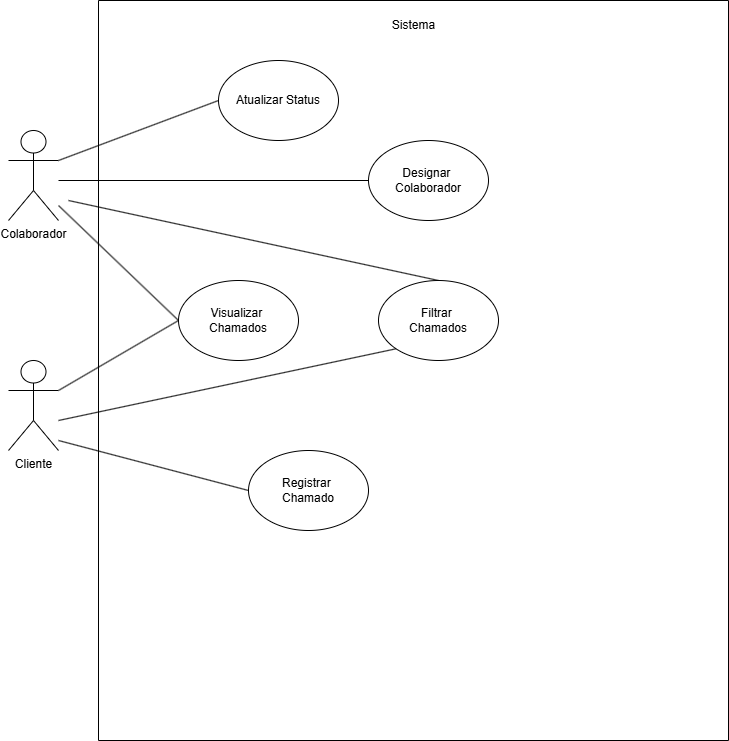

The diagram above was exported from draw.io. Its source (the exported page's mxGraphModel, read from the mxfile embedded in the PNG):
<mxGraphModel dx="1434" dy="780" grid="1" gridSize="10" guides="1" tooltips="1" connect="1" arrows="1" fold="1" page="1" pageScale="1" pageWidth="850" pageHeight="1100" math="0" shadow="0">
  <root>
    <mxCell id="0" />
    <mxCell id="1" parent="0" />
    <mxCell id="8uQgLkFTasSDDYScGkq6-5" value="" style="swimlane;startSize=0;" parent="1" vertex="1">
      <mxGeometry x="130" y="70" width="630" height="740" as="geometry" />
    </mxCell>
    <mxCell id="FVOEXPKvDus2KC4ipAya-1" value="Atualizar Status" style="ellipse;whiteSpace=wrap;html=1;" vertex="1" parent="8uQgLkFTasSDDYScGkq6-5">
      <mxGeometry x="120" y="60" width="120" height="80" as="geometry" />
    </mxCell>
    <mxCell id="FVOEXPKvDus2KC4ipAya-2" value="Designar&amp;nbsp;&lt;div&gt;Colaborador&lt;/div&gt;" style="ellipse;whiteSpace=wrap;html=1;" vertex="1" parent="8uQgLkFTasSDDYScGkq6-5">
      <mxGeometry x="270" y="140" width="120" height="80" as="geometry" />
    </mxCell>
    <mxCell id="FVOEXPKvDus2KC4ipAya-3" value="Visualizar&amp;nbsp;&lt;div&gt;Chamados&lt;/div&gt;" style="ellipse;whiteSpace=wrap;html=1;" vertex="1" parent="8uQgLkFTasSDDYScGkq6-5">
      <mxGeometry x="80" y="280" width="120" height="80" as="geometry" />
    </mxCell>
    <mxCell id="FVOEXPKvDus2KC4ipAya-5" value="Registrar&amp;nbsp;&lt;div&gt;Chamado&lt;/div&gt;" style="ellipse;whiteSpace=wrap;html=1;" vertex="1" parent="8uQgLkFTasSDDYScGkq6-5">
      <mxGeometry x="150" y="450" width="120" height="80" as="geometry" />
    </mxCell>
    <mxCell id="FVOEXPKvDus2KC4ipAya-9" value="" style="endArrow=none;html=1;rounded=0;entryX=0;entryY=0.5;entryDx=0;entryDy=0;" edge="1" parent="8uQgLkFTasSDDYScGkq6-5" target="FVOEXPKvDus2KC4ipAya-3">
      <mxGeometry width="50" height="50" relative="1" as="geometry">
        <mxPoint x="-40" y="205" as="sourcePoint" />
        <mxPoint x="10" y="155" as="targetPoint" />
      </mxGeometry>
    </mxCell>
    <mxCell id="FVOEXPKvDus2KC4ipAya-10" value="" style="endArrow=none;html=1;rounded=0;entryX=0.5;entryY=0;entryDx=0;entryDy=0;" edge="1" parent="8uQgLkFTasSDDYScGkq6-5" target="FVOEXPKvDus2KC4ipAya-4">
      <mxGeometry width="50" height="50" relative="1" as="geometry">
        <mxPoint x="-30" y="200" as="sourcePoint" />
        <mxPoint x="20" y="150" as="targetPoint" />
      </mxGeometry>
    </mxCell>
    <mxCell id="FVOEXPKvDus2KC4ipAya-4" value="Filtrar&amp;nbsp;&lt;div&gt;Chamados&lt;/div&gt;" style="ellipse;whiteSpace=wrap;html=1;" vertex="1" parent="8uQgLkFTasSDDYScGkq6-5">
      <mxGeometry x="280" y="280" width="120" height="80" as="geometry" />
    </mxCell>
    <mxCell id="FVOEXPKvDus2KC4ipAya-11" value="" style="endArrow=none;html=1;rounded=0;entryX=0;entryY=0.5;entryDx=0;entryDy=0;" edge="1" parent="8uQgLkFTasSDDYScGkq6-5" target="FVOEXPKvDus2KC4ipAya-3">
      <mxGeometry width="50" height="50" relative="1" as="geometry">
        <mxPoint x="-40" y="390" as="sourcePoint" />
        <mxPoint x="10" y="340" as="targetPoint" />
      </mxGeometry>
    </mxCell>
    <mxCell id="FVOEXPKvDus2KC4ipAya-12" value="" style="endArrow=none;html=1;rounded=0;entryX=0;entryY=1;entryDx=0;entryDy=0;" edge="1" parent="8uQgLkFTasSDDYScGkq6-5" target="FVOEXPKvDus2KC4ipAya-4">
      <mxGeometry width="50" height="50" relative="1" as="geometry">
        <mxPoint x="-40" y="420" as="sourcePoint" />
        <mxPoint x="10" y="370" as="targetPoint" />
      </mxGeometry>
    </mxCell>
    <mxCell id="FVOEXPKvDus2KC4ipAya-13" value="" style="endArrow=none;html=1;rounded=0;entryX=0;entryY=0.5;entryDx=0;entryDy=0;" edge="1" parent="8uQgLkFTasSDDYScGkq6-5" target="FVOEXPKvDus2KC4ipAya-5">
      <mxGeometry width="50" height="50" relative="1" as="geometry">
        <mxPoint x="-40" y="440" as="sourcePoint" />
        <mxPoint x="10" y="390" as="targetPoint" />
      </mxGeometry>
    </mxCell>
    <mxCell id="FVOEXPKvDus2KC4ipAya-14" value="Sistema" style="text;html=1;align=center;verticalAlign=middle;resizable=0;points=[];autosize=1;strokeColor=none;fillColor=none;" vertex="1" parent="8uQgLkFTasSDDYScGkq6-5">
      <mxGeometry x="280" y="10" width="70" height="30" as="geometry" />
    </mxCell>
    <mxCell id="wgGQMqrBeJAKAs1tU5wF-1" value="Cliente" style="shape=umlActor;verticalLabelPosition=bottom;verticalAlign=top;html=1;outlineConnect=0;" parent="1" vertex="1">
      <mxGeometry x="40" y="430" width="50" height="90" as="geometry" />
    </mxCell>
    <mxCell id="wgGQMqrBeJAKAs1tU5wF-5" value="Colaborador" style="shape=umlActor;verticalLabelPosition=bottom;verticalAlign=top;html=1;outlineConnect=0;" parent="1" vertex="1">
      <mxGeometry x="40" y="200" width="50" height="90" as="geometry" />
    </mxCell>
    <mxCell id="FVOEXPKvDus2KC4ipAya-7" value="" style="endArrow=none;html=1;rounded=0;entryX=0;entryY=0.5;entryDx=0;entryDy=0;" edge="1" parent="1" target="FVOEXPKvDus2KC4ipAya-1">
      <mxGeometry width="50" height="50" relative="1" as="geometry">
        <mxPoint x="90" y="230" as="sourcePoint" />
        <mxPoint x="140" y="180" as="targetPoint" />
      </mxGeometry>
    </mxCell>
    <mxCell id="FVOEXPKvDus2KC4ipAya-8" value="" style="endArrow=none;html=1;rounded=0;entryX=0;entryY=0.5;entryDx=0;entryDy=0;" edge="1" parent="1" target="FVOEXPKvDus2KC4ipAya-2">
      <mxGeometry width="50" height="50" relative="1" as="geometry">
        <mxPoint x="90" y="250" as="sourcePoint" />
        <mxPoint x="140" y="200" as="targetPoint" />
      </mxGeometry>
    </mxCell>
  </root>
</mxGraphModel>